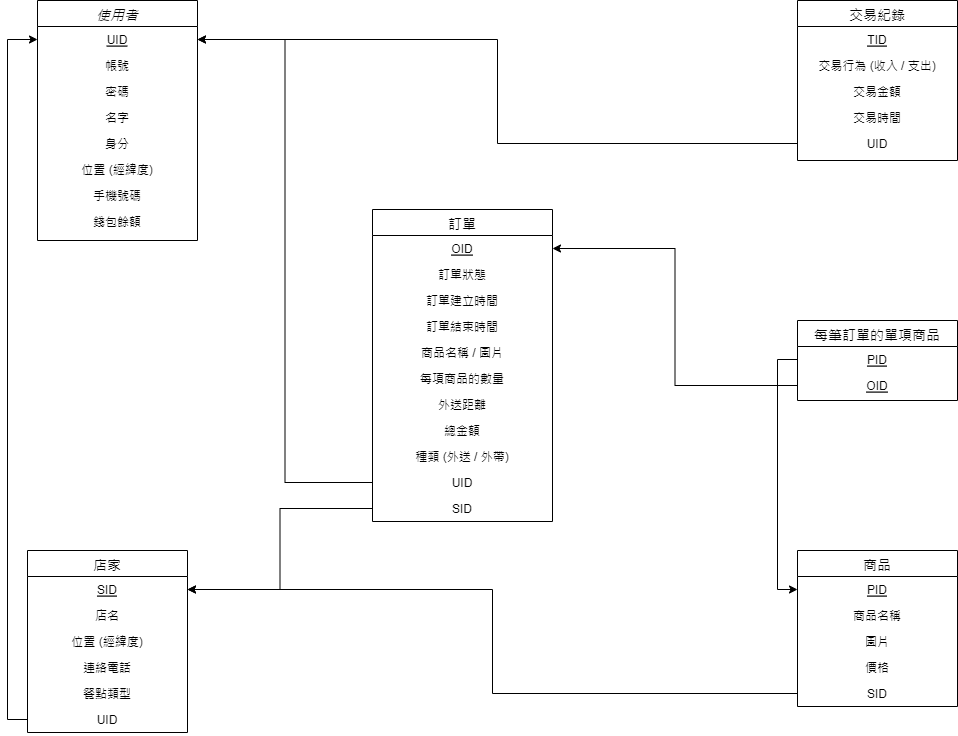

The diagram above was exported from draw.io. Its source (the exported page's mxGraphModel, read from the mxfile embedded in the PNG):
<mxGraphModel dx="1038" dy="547" grid="1" gridSize="10" guides="1" tooltips="1" connect="1" arrows="1" fold="1" page="1" pageScale="1" pageWidth="1169" pageHeight="827" math="0" shadow="0">
  <root>
    <mxCell id="WIyWlLk6GJQsqaUBKTNV-0" />
    <mxCell id="WIyWlLk6GJQsqaUBKTNV-1" parent="WIyWlLk6GJQsqaUBKTNV-0" />
    <mxCell id="zkfFHV4jXpPFQw0GAbJ--0" value="使用者" style="swimlane;fontStyle=2;align=center;verticalAlign=top;childLayout=stackLayout;horizontal=1;startSize=26;horizontalStack=0;resizeParent=1;resizeLast=0;collapsible=1;marginBottom=0;rounded=0;shadow=0;strokeWidth=1;fontSize=14;" parent="WIyWlLk6GJQsqaUBKTNV-1" vertex="1">
      <mxGeometry x="160" y="40" width="160" height="240" as="geometry">
        <mxRectangle x="230" y="140" width="160" height="26" as="alternateBounds" />
      </mxGeometry>
    </mxCell>
    <mxCell id="zkfFHV4jXpPFQw0GAbJ--1" value="UID" style="text;align=center;verticalAlign=top;spacingLeft=4;spacingRight=4;overflow=hidden;rotatable=0;points=[[0,0.5],[1,0.5]];portConstraint=eastwest;fontStyle=4" parent="zkfFHV4jXpPFQw0GAbJ--0" vertex="1">
      <mxGeometry y="26" width="160" height="26" as="geometry" />
    </mxCell>
    <mxCell id="zkfFHV4jXpPFQw0GAbJ--2" value="帳號" style="text;align=center;verticalAlign=top;spacingLeft=4;spacingRight=4;overflow=hidden;rotatable=0;points=[[0,0.5],[1,0.5]];portConstraint=eastwest;rounded=0;shadow=0;html=0;" parent="zkfFHV4jXpPFQw0GAbJ--0" vertex="1">
      <mxGeometry y="52" width="160" height="26" as="geometry" />
    </mxCell>
    <mxCell id="zkfFHV4jXpPFQw0GAbJ--3" value="密碼" style="text;align=center;verticalAlign=top;spacingLeft=4;spacingRight=4;overflow=hidden;rotatable=0;points=[[0,0.5],[1,0.5]];portConstraint=eastwest;rounded=0;shadow=0;html=0;" parent="zkfFHV4jXpPFQw0GAbJ--0" vertex="1">
      <mxGeometry y="78" width="160" height="26" as="geometry" />
    </mxCell>
    <mxCell id="zkfFHV4jXpPFQw0GAbJ--5" value="名字" style="text;align=center;verticalAlign=top;spacingLeft=4;spacingRight=4;overflow=hidden;rotatable=0;points=[[0,0.5],[1,0.5]];portConstraint=eastwest;" parent="zkfFHV4jXpPFQw0GAbJ--0" vertex="1">
      <mxGeometry y="104" width="160" height="26" as="geometry" />
    </mxCell>
    <mxCell id="LUCXsBsG5qhcuRjNOSOD-26" value="身分" style="text;align=center;verticalAlign=top;spacingLeft=4;spacingRight=4;overflow=hidden;rotatable=0;points=[[0,0.5],[1,0.5]];portConstraint=eastwest;" parent="zkfFHV4jXpPFQw0GAbJ--0" vertex="1">
      <mxGeometry y="130" width="160" height="26" as="geometry" />
    </mxCell>
    <mxCell id="LUCXsBsG5qhcuRjNOSOD-27" value="位置 (經緯度)" style="text;align=center;verticalAlign=top;spacingLeft=4;spacingRight=4;overflow=hidden;rotatable=0;points=[[0,0.5],[1,0.5]];portConstraint=eastwest;" parent="zkfFHV4jXpPFQw0GAbJ--0" vertex="1">
      <mxGeometry y="156" width="160" height="26" as="geometry" />
    </mxCell>
    <mxCell id="LUCXsBsG5qhcuRjNOSOD-28" value="手機號碼" style="text;align=center;verticalAlign=top;spacingLeft=4;spacingRight=4;overflow=hidden;rotatable=0;points=[[0,0.5],[1,0.5]];portConstraint=eastwest;" parent="zkfFHV4jXpPFQw0GAbJ--0" vertex="1">
      <mxGeometry y="182" width="160" height="26" as="geometry" />
    </mxCell>
    <mxCell id="LUCXsBsG5qhcuRjNOSOD-29" value="錢包餘額" style="text;align=center;verticalAlign=top;spacingLeft=4;spacingRight=4;overflow=hidden;rotatable=0;points=[[0,0.5],[1,0.5]];portConstraint=eastwest;" parent="zkfFHV4jXpPFQw0GAbJ--0" vertex="1">
      <mxGeometry y="208" width="160" height="26" as="geometry" />
    </mxCell>
    <mxCell id="zkfFHV4jXpPFQw0GAbJ--6" value="店家" style="swimlane;fontStyle=0;align=center;verticalAlign=top;childLayout=stackLayout;horizontal=1;startSize=26;horizontalStack=0;resizeParent=1;resizeLast=0;collapsible=1;marginBottom=0;rounded=0;shadow=0;strokeWidth=1;fontSize=14;" parent="WIyWlLk6GJQsqaUBKTNV-1" vertex="1">
      <mxGeometry x="150" y="590" width="160" height="182" as="geometry">
        <mxRectangle x="130" y="380" width="160" height="26" as="alternateBounds" />
      </mxGeometry>
    </mxCell>
    <mxCell id="zkfFHV4jXpPFQw0GAbJ--7" value="SID" style="text;align=center;verticalAlign=top;spacingLeft=4;spacingRight=4;overflow=hidden;rotatable=0;points=[[0,0.5],[1,0.5]];portConstraint=eastwest;fontStyle=4" parent="zkfFHV4jXpPFQw0GAbJ--6" vertex="1">
      <mxGeometry y="26" width="160" height="26" as="geometry" />
    </mxCell>
    <mxCell id="zkfFHV4jXpPFQw0GAbJ--8" value="店名" style="text;align=center;verticalAlign=top;spacingLeft=4;spacingRight=4;overflow=hidden;rotatable=0;points=[[0,0.5],[1,0.5]];portConstraint=eastwest;rounded=0;shadow=0;html=0;" parent="zkfFHV4jXpPFQw0GAbJ--6" vertex="1">
      <mxGeometry y="52" width="160" height="26" as="geometry" />
    </mxCell>
    <mxCell id="zkfFHV4jXpPFQw0GAbJ--10" value="位置 (經緯度)" style="text;align=center;verticalAlign=top;spacingLeft=4;spacingRight=4;overflow=hidden;rotatable=0;points=[[0,0.5],[1,0.5]];portConstraint=eastwest;fontStyle=0" parent="zkfFHV4jXpPFQw0GAbJ--6" vertex="1">
      <mxGeometry y="78" width="160" height="26" as="geometry" />
    </mxCell>
    <mxCell id="zkfFHV4jXpPFQw0GAbJ--11" value="連絡電話" style="text;align=center;verticalAlign=top;spacingLeft=4;spacingRight=4;overflow=hidden;rotatable=0;points=[[0,0.5],[1,0.5]];portConstraint=eastwest;" parent="zkfFHV4jXpPFQw0GAbJ--6" vertex="1">
      <mxGeometry y="104" width="160" height="26" as="geometry" />
    </mxCell>
    <mxCell id="LUCXsBsG5qhcuRjNOSOD-25" value="餐點類型" style="text;align=center;verticalAlign=top;spacingLeft=4;spacingRight=4;overflow=hidden;rotatable=0;points=[[0,0.5],[1,0.5]];portConstraint=eastwest;" parent="zkfFHV4jXpPFQw0GAbJ--6" vertex="1">
      <mxGeometry y="130" width="160" height="26" as="geometry" />
    </mxCell>
    <mxCell id="KU2jK16VjmvxWQW5gxZx-1" value="UID" style="text;align=center;verticalAlign=top;spacingLeft=4;spacingRight=4;overflow=hidden;rotatable=0;points=[[0,0.5],[1,0.5]];portConstraint=eastwest;fontStyle=0" vertex="1" parent="zkfFHV4jXpPFQw0GAbJ--6">
      <mxGeometry y="156" width="160" height="26" as="geometry" />
    </mxCell>
    <mxCell id="zkfFHV4jXpPFQw0GAbJ--13" value="商品" style="swimlane;fontStyle=0;align=center;verticalAlign=top;childLayout=stackLayout;horizontal=1;startSize=26;horizontalStack=0;resizeParent=1;resizeLast=0;collapsible=1;marginBottom=0;rounded=0;shadow=0;strokeWidth=1;fontSize=14;" parent="WIyWlLk6GJQsqaUBKTNV-1" vertex="1">
      <mxGeometry x="920" y="590" width="160" height="156" as="geometry">
        <mxRectangle x="340" y="380" width="170" height="26" as="alternateBounds" />
      </mxGeometry>
    </mxCell>
    <mxCell id="zkfFHV4jXpPFQw0GAbJ--14" value="PID" style="text;align=center;verticalAlign=top;spacingLeft=4;spacingRight=4;overflow=hidden;rotatable=0;points=[[0,0.5],[1,0.5]];portConstraint=eastwest;fontStyle=4" parent="zkfFHV4jXpPFQw0GAbJ--13" vertex="1">
      <mxGeometry y="26" width="160" height="26" as="geometry" />
    </mxCell>
    <mxCell id="LUCXsBsG5qhcuRjNOSOD-23" value="商品名稱" style="text;align=center;verticalAlign=top;spacingLeft=4;spacingRight=4;overflow=hidden;rotatable=0;points=[[0,0.5],[1,0.5]];portConstraint=eastwest;" parent="zkfFHV4jXpPFQw0GAbJ--13" vertex="1">
      <mxGeometry y="52" width="160" height="26" as="geometry" />
    </mxCell>
    <mxCell id="LUCXsBsG5qhcuRjNOSOD-66" value="圖片" style="text;align=center;verticalAlign=top;spacingLeft=4;spacingRight=4;overflow=hidden;rotatable=0;points=[[0,0.5],[1,0.5]];portConstraint=eastwest;" parent="zkfFHV4jXpPFQw0GAbJ--13" vertex="1">
      <mxGeometry y="78" width="160" height="26" as="geometry" />
    </mxCell>
    <mxCell id="LUCXsBsG5qhcuRjNOSOD-67" value="價格" style="text;align=center;verticalAlign=top;spacingLeft=4;spacingRight=4;overflow=hidden;rotatable=0;points=[[0,0.5],[1,0.5]];portConstraint=eastwest;" parent="zkfFHV4jXpPFQw0GAbJ--13" vertex="1">
      <mxGeometry y="104" width="160" height="26" as="geometry" />
    </mxCell>
    <mxCell id="KU2jK16VjmvxWQW5gxZx-11" value="SID" style="text;align=center;verticalAlign=top;spacingLeft=4;spacingRight=4;overflow=hidden;rotatable=0;points=[[0,0.5],[1,0.5]];portConstraint=eastwest;fontStyle=0" vertex="1" parent="zkfFHV4jXpPFQw0GAbJ--13">
      <mxGeometry y="130" width="160" height="26" as="geometry" />
    </mxCell>
    <mxCell id="zkfFHV4jXpPFQw0GAbJ--17" value="訂單" style="swimlane;fontStyle=0;align=center;verticalAlign=top;childLayout=stackLayout;horizontal=1;startSize=26;horizontalStack=0;resizeParent=1;resizeLast=0;collapsible=1;marginBottom=0;rounded=0;shadow=0;strokeWidth=1;fontSize=14;" parent="WIyWlLk6GJQsqaUBKTNV-1" vertex="1">
      <mxGeometry x="495" y="249" width="180" height="312" as="geometry">
        <mxRectangle x="550" y="140" width="160" height="26" as="alternateBounds" />
      </mxGeometry>
    </mxCell>
    <mxCell id="zkfFHV4jXpPFQw0GAbJ--18" value="OID" style="text;align=center;verticalAlign=top;spacingLeft=4;spacingRight=4;overflow=hidden;rotatable=0;points=[[0,0.5],[1,0.5]];portConstraint=eastwest;fontStyle=4" parent="zkfFHV4jXpPFQw0GAbJ--17" vertex="1">
      <mxGeometry y="26" width="180" height="26" as="geometry" />
    </mxCell>
    <mxCell id="LUCXsBsG5qhcuRjNOSOD-70" value="訂單狀態" style="text;align=center;verticalAlign=top;spacingLeft=4;spacingRight=4;overflow=hidden;rotatable=0;points=[[0,0.5],[1,0.5]];portConstraint=eastwest;" parent="zkfFHV4jXpPFQw0GAbJ--17" vertex="1">
      <mxGeometry y="52" width="180" height="26" as="geometry" />
    </mxCell>
    <mxCell id="zkfFHV4jXpPFQw0GAbJ--20" value="訂單建立時間" style="text;align=center;verticalAlign=top;spacingLeft=4;spacingRight=4;overflow=hidden;rotatable=0;points=[[0,0.5],[1,0.5]];portConstraint=eastwest;rounded=0;shadow=0;html=0;" parent="zkfFHV4jXpPFQw0GAbJ--17" vertex="1">
      <mxGeometry y="78" width="180" height="26" as="geometry" />
    </mxCell>
    <mxCell id="zkfFHV4jXpPFQw0GAbJ--21" value="訂單結束時間" style="text;align=center;verticalAlign=top;spacingLeft=4;spacingRight=4;overflow=hidden;rotatable=0;points=[[0,0.5],[1,0.5]];portConstraint=eastwest;rounded=0;shadow=0;html=0;" parent="zkfFHV4jXpPFQw0GAbJ--17" vertex="1">
      <mxGeometry y="104" width="180" height="26" as="geometry" />
    </mxCell>
    <mxCell id="LUCXsBsG5qhcuRjNOSOD-8" value="商品名稱 / 圖片&#10;" style="text;align=center;verticalAlign=top;spacingLeft=4;spacingRight=4;overflow=hidden;rotatable=0;points=[[0,0.5],[1,0.5]];portConstraint=eastwest;" parent="zkfFHV4jXpPFQw0GAbJ--17" vertex="1">
      <mxGeometry y="130" width="180" height="26" as="geometry" />
    </mxCell>
    <mxCell id="LUCXsBsG5qhcuRjNOSOD-9" value="每項商品的數量" style="text;align=center;verticalAlign=top;spacingLeft=4;spacingRight=4;overflow=hidden;rotatable=0;points=[[0,0.5],[1,0.5]];portConstraint=eastwest;" parent="zkfFHV4jXpPFQw0GAbJ--17" vertex="1">
      <mxGeometry y="156" width="180" height="26" as="geometry" />
    </mxCell>
    <mxCell id="LUCXsBsG5qhcuRjNOSOD-10" value="外送距離" style="text;align=center;verticalAlign=top;spacingLeft=4;spacingRight=4;overflow=hidden;rotatable=0;points=[[0,0.5],[1,0.5]];portConstraint=eastwest;" parent="zkfFHV4jXpPFQw0GAbJ--17" vertex="1">
      <mxGeometry y="182" width="180" height="26" as="geometry" />
    </mxCell>
    <mxCell id="LUCXsBsG5qhcuRjNOSOD-68" value="總金額&#10;" style="text;align=center;verticalAlign=top;spacingLeft=4;spacingRight=4;overflow=hidden;rotatable=0;points=[[0,0.5],[1,0.5]];portConstraint=eastwest;" parent="zkfFHV4jXpPFQw0GAbJ--17" vertex="1">
      <mxGeometry y="208" width="180" height="26" as="geometry" />
    </mxCell>
    <mxCell id="LUCXsBsG5qhcuRjNOSOD-69" value="種類 (外送 / 外帶)" style="text;align=center;verticalAlign=top;spacingLeft=4;spacingRight=4;overflow=hidden;rotatable=0;points=[[0,0.5],[1,0.5]];portConstraint=eastwest;" parent="zkfFHV4jXpPFQw0GAbJ--17" vertex="1">
      <mxGeometry y="234" width="180" height="26" as="geometry" />
    </mxCell>
    <mxCell id="KU2jK16VjmvxWQW5gxZx-6" value="UID" style="text;align=center;verticalAlign=top;spacingLeft=4;spacingRight=4;overflow=hidden;rotatable=0;points=[[0,0.5],[1,0.5]];portConstraint=eastwest;fontStyle=0" vertex="1" parent="zkfFHV4jXpPFQw0GAbJ--17">
      <mxGeometry y="260" width="180" height="26" as="geometry" />
    </mxCell>
    <mxCell id="KU2jK16VjmvxWQW5gxZx-9" value="SID" style="text;align=center;verticalAlign=top;spacingLeft=4;spacingRight=4;overflow=hidden;rotatable=0;points=[[0,0.5],[1,0.5]];portConstraint=eastwest;fontStyle=0" vertex="1" parent="zkfFHV4jXpPFQw0GAbJ--17">
      <mxGeometry y="286" width="180" height="26" as="geometry" />
    </mxCell>
    <mxCell id="LUCXsBsG5qhcuRjNOSOD-17" value="交易紀錄" style="swimlane;fontStyle=0;align=center;verticalAlign=top;childLayout=stackLayout;horizontal=1;startSize=26;horizontalStack=0;resizeParent=1;resizeLast=0;collapsible=1;marginBottom=0;rounded=0;shadow=0;strokeWidth=1;fontSize=14;" parent="WIyWlLk6GJQsqaUBKTNV-1" vertex="1">
      <mxGeometry x="920" y="40" width="160" height="160" as="geometry">
        <mxRectangle x="130" y="380" width="160" height="26" as="alternateBounds" />
      </mxGeometry>
    </mxCell>
    <mxCell id="LUCXsBsG5qhcuRjNOSOD-18" value="TID" style="text;align=center;verticalAlign=top;spacingLeft=4;spacingRight=4;overflow=hidden;rotatable=0;points=[[0,0.5],[1,0.5]];portConstraint=eastwest;fontStyle=4" parent="LUCXsBsG5qhcuRjNOSOD-17" vertex="1">
      <mxGeometry y="26" width="160" height="26" as="geometry" />
    </mxCell>
    <mxCell id="LUCXsBsG5qhcuRjNOSOD-19" value="交易行為 (收入 / 支出)" style="text;align=center;verticalAlign=top;spacingLeft=4;spacingRight=4;overflow=hidden;rotatable=0;points=[[0,0.5],[1,0.5]];portConstraint=eastwest;rounded=0;shadow=0;html=0;" parent="LUCXsBsG5qhcuRjNOSOD-17" vertex="1">
      <mxGeometry y="52" width="160" height="26" as="geometry" />
    </mxCell>
    <mxCell id="LUCXsBsG5qhcuRjNOSOD-20" value="交易金額" style="text;align=center;verticalAlign=top;spacingLeft=4;spacingRight=4;overflow=hidden;rotatable=0;points=[[0,0.5],[1,0.5]];portConstraint=eastwest;fontStyle=0" parent="LUCXsBsG5qhcuRjNOSOD-17" vertex="1">
      <mxGeometry y="78" width="160" height="26" as="geometry" />
    </mxCell>
    <mxCell id="LUCXsBsG5qhcuRjNOSOD-21" value="交易時間" style="text;align=center;verticalAlign=top;spacingLeft=4;spacingRight=4;overflow=hidden;rotatable=0;points=[[0,0.5],[1,0.5]];portConstraint=eastwest;" parent="LUCXsBsG5qhcuRjNOSOD-17" vertex="1">
      <mxGeometry y="104" width="160" height="26" as="geometry" />
    </mxCell>
    <mxCell id="KU2jK16VjmvxWQW5gxZx-3" value="UID" style="text;align=center;verticalAlign=top;spacingLeft=4;spacingRight=4;overflow=hidden;rotatable=0;points=[[0,0.5],[1,0.5]];portConstraint=eastwest;fontStyle=0" vertex="1" parent="LUCXsBsG5qhcuRjNOSOD-17">
      <mxGeometry y="130" width="160" height="26" as="geometry" />
    </mxCell>
    <mxCell id="KU2jK16VjmvxWQW5gxZx-2" style="edgeStyle=orthogonalEdgeStyle;rounded=0;orthogonalLoop=1;jettySize=auto;html=1;exitX=0;exitY=0.5;exitDx=0;exitDy=0;entryX=0;entryY=0.5;entryDx=0;entryDy=0;" edge="1" parent="WIyWlLk6GJQsqaUBKTNV-1" source="KU2jK16VjmvxWQW5gxZx-1" target="zkfFHV4jXpPFQw0GAbJ--1">
      <mxGeometry relative="1" as="geometry" />
    </mxCell>
    <mxCell id="KU2jK16VjmvxWQW5gxZx-4" style="edgeStyle=orthogonalEdgeStyle;rounded=0;orthogonalLoop=1;jettySize=auto;html=1;exitX=0;exitY=0.5;exitDx=0;exitDy=0;entryX=1;entryY=0.5;entryDx=0;entryDy=0;" edge="1" parent="WIyWlLk6GJQsqaUBKTNV-1" source="KU2jK16VjmvxWQW5gxZx-3" target="zkfFHV4jXpPFQw0GAbJ--1">
      <mxGeometry relative="1" as="geometry" />
    </mxCell>
    <mxCell id="KU2jK16VjmvxWQW5gxZx-7" style="edgeStyle=orthogonalEdgeStyle;rounded=0;orthogonalLoop=1;jettySize=auto;html=1;exitX=0;exitY=0.5;exitDx=0;exitDy=0;entryX=1;entryY=0.5;entryDx=0;entryDy=0;" edge="1" parent="WIyWlLk6GJQsqaUBKTNV-1" source="KU2jK16VjmvxWQW5gxZx-6" target="zkfFHV4jXpPFQw0GAbJ--1">
      <mxGeometry relative="1" as="geometry" />
    </mxCell>
    <mxCell id="KU2jK16VjmvxWQW5gxZx-10" style="edgeStyle=orthogonalEdgeStyle;rounded=0;orthogonalLoop=1;jettySize=auto;html=1;exitX=0;exitY=0.5;exitDx=0;exitDy=0;entryX=1;entryY=0.5;entryDx=0;entryDy=0;" edge="1" parent="WIyWlLk6GJQsqaUBKTNV-1" source="KU2jK16VjmvxWQW5gxZx-9" target="zkfFHV4jXpPFQw0GAbJ--7">
      <mxGeometry relative="1" as="geometry" />
    </mxCell>
    <mxCell id="KU2jK16VjmvxWQW5gxZx-12" style="edgeStyle=orthogonalEdgeStyle;rounded=0;orthogonalLoop=1;jettySize=auto;html=1;exitX=0;exitY=0.5;exitDx=0;exitDy=0;entryX=1;entryY=0.5;entryDx=0;entryDy=0;" edge="1" parent="WIyWlLk6GJQsqaUBKTNV-1" source="KU2jK16VjmvxWQW5gxZx-11" target="zkfFHV4jXpPFQw0GAbJ--7">
      <mxGeometry relative="1" as="geometry" />
    </mxCell>
    <mxCell id="KU2jK16VjmvxWQW5gxZx-17" value="每筆訂單的單項商品" style="swimlane;fontStyle=0;align=center;verticalAlign=top;childLayout=stackLayout;horizontal=1;startSize=26;horizontalStack=0;resizeParent=1;resizeLast=0;collapsible=1;marginBottom=0;rounded=0;shadow=0;strokeWidth=1;fontSize=14;" vertex="1" parent="WIyWlLk6GJQsqaUBKTNV-1">
      <mxGeometry x="920" y="360" width="160" height="80" as="geometry">
        <mxRectangle x="340" y="380" width="170" height="26" as="alternateBounds" />
      </mxGeometry>
    </mxCell>
    <mxCell id="KU2jK16VjmvxWQW5gxZx-18" value="PID" style="text;align=center;verticalAlign=top;spacingLeft=4;spacingRight=4;overflow=hidden;rotatable=0;points=[[0,0.5],[1,0.5]];portConstraint=eastwest;fontStyle=4" vertex="1" parent="KU2jK16VjmvxWQW5gxZx-17">
      <mxGeometry y="26" width="160" height="26" as="geometry" />
    </mxCell>
    <mxCell id="KU2jK16VjmvxWQW5gxZx-23" value="OID" style="text;align=center;verticalAlign=top;spacingLeft=4;spacingRight=4;overflow=hidden;rotatable=0;points=[[0,0.5],[1,0.5]];portConstraint=eastwest;fontStyle=4" vertex="1" parent="KU2jK16VjmvxWQW5gxZx-17">
      <mxGeometry y="52" width="160" height="26" as="geometry" />
    </mxCell>
    <mxCell id="KU2jK16VjmvxWQW5gxZx-26" style="edgeStyle=orthogonalEdgeStyle;rounded=0;orthogonalLoop=1;jettySize=auto;html=1;exitX=0;exitY=0.5;exitDx=0;exitDy=0;entryX=0;entryY=0.5;entryDx=0;entryDy=0;" edge="1" parent="WIyWlLk6GJQsqaUBKTNV-1" source="KU2jK16VjmvxWQW5gxZx-18" target="zkfFHV4jXpPFQw0GAbJ--14">
      <mxGeometry relative="1" as="geometry" />
    </mxCell>
    <mxCell id="KU2jK16VjmvxWQW5gxZx-27" style="edgeStyle=orthogonalEdgeStyle;rounded=0;orthogonalLoop=1;jettySize=auto;html=1;exitX=0;exitY=0.5;exitDx=0;exitDy=0;entryX=1;entryY=0.5;entryDx=0;entryDy=0;" edge="1" parent="WIyWlLk6GJQsqaUBKTNV-1" source="KU2jK16VjmvxWQW5gxZx-23" target="zkfFHV4jXpPFQw0GAbJ--18">
      <mxGeometry relative="1" as="geometry" />
    </mxCell>
  </root>
</mxGraphModel>